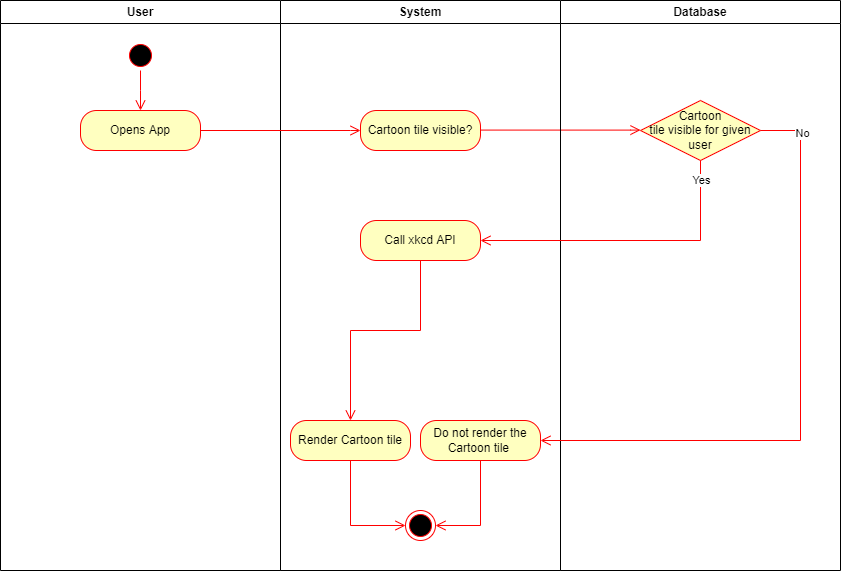

The diagram above was exported from draw.io. Its source (the exported page's mxGraphModel, read from the mxfile embedded in the PNG):
<mxGraphModel dx="1422" dy="715" grid="1" gridSize="10" guides="1" tooltips="1" connect="1" arrows="1" fold="1" page="1" pageScale="1" pageWidth="1169" pageHeight="826" background="none" math="0" shadow="0">
  <root>
    <mxCell id="0" />
    <mxCell id="1" parent="0" />
    <mxCell id="FRl8ASPiPwDfj0a4ocju-41" value="User" style="swimlane;whiteSpace=wrap" vertex="1" parent="1">
      <mxGeometry x="130" y="60" width="280" height="570" as="geometry" />
    </mxCell>
    <mxCell id="FRl8ASPiPwDfj0a4ocju-42" value="" style="ellipse;shape=startState;fillColor=#000000;strokeColor=#ff0000;" vertex="1" parent="FRl8ASPiPwDfj0a4ocju-41">
      <mxGeometry x="125" y="40" width="30" height="30" as="geometry" />
    </mxCell>
    <mxCell id="FRl8ASPiPwDfj0a4ocju-43" value="" style="edgeStyle=elbowEdgeStyle;elbow=horizontal;verticalAlign=bottom;endArrow=open;endSize=8;strokeColor=#FF0000;endFill=1;rounded=0" edge="1" parent="FRl8ASPiPwDfj0a4ocju-41" source="FRl8ASPiPwDfj0a4ocju-42">
      <mxGeometry x="125" y="40" as="geometry">
        <mxPoint x="140" y="110" as="targetPoint" />
      </mxGeometry>
    </mxCell>
    <mxCell id="FRl8ASPiPwDfj0a4ocju-44" value="Opens App" style="rounded=1;whiteSpace=wrap;html=1;arcSize=40;fontColor=#000000;fillColor=#ffffc0;strokeColor=#ff0000;" vertex="1" parent="FRl8ASPiPwDfj0a4ocju-41">
      <mxGeometry x="80" y="110" width="120" height="40" as="geometry" />
    </mxCell>
    <mxCell id="FRl8ASPiPwDfj0a4ocju-45" value="System" style="swimlane;whiteSpace=wrap" vertex="1" parent="1">
      <mxGeometry x="410" y="60" width="280" height="570" as="geometry" />
    </mxCell>
    <mxCell id="FRl8ASPiPwDfj0a4ocju-46" value="" style="ellipse;shape=endState;fillColor=#000000;strokeColor=#ff0000" vertex="1" parent="FRl8ASPiPwDfj0a4ocju-45">
      <mxGeometry x="125" y="510" width="30" height="30" as="geometry" />
    </mxCell>
    <mxCell id="FRl8ASPiPwDfj0a4ocju-47" value="Cartoon tile visible?" style="rounded=1;whiteSpace=wrap;html=1;arcSize=40;fontColor=#000000;fillColor=#ffffc0;strokeColor=#ff0000;" vertex="1" parent="FRl8ASPiPwDfj0a4ocju-45">
      <mxGeometry x="80" y="110" width="120" height="40" as="geometry" />
    </mxCell>
    <mxCell id="FRl8ASPiPwDfj0a4ocju-48" value="" style="edgeStyle=orthogonalEdgeStyle;html=1;align=left;verticalAlign=top;endArrow=open;endSize=8;strokeColor=#ff0000;rounded=0;exitX=1;exitY=0.5;exitDx=0;exitDy=0;entryX=0;entryY=0.5;entryDx=0;entryDy=0;" edge="1" parent="FRl8ASPiPwDfj0a4ocju-45">
      <mxGeometry x="-0.75" y="-20" relative="1" as="geometry">
        <mxPoint x="360" y="129.58" as="targetPoint" />
        <mxPoint x="200" y="129.58" as="sourcePoint" />
        <Array as="points">
          <mxPoint x="350" y="129.58" />
          <mxPoint x="350" y="129.58" />
        </Array>
        <mxPoint as="offset" />
      </mxGeometry>
    </mxCell>
    <mxCell id="FRl8ASPiPwDfj0a4ocju-49" value="Call xkcd API" style="rounded=1;whiteSpace=wrap;html=1;arcSize=40;fontColor=#000000;fillColor=#ffffc0;strokeColor=#ff0000;" vertex="1" parent="FRl8ASPiPwDfj0a4ocju-45">
      <mxGeometry x="80" y="220" width="120" height="40" as="geometry" />
    </mxCell>
    <mxCell id="FRl8ASPiPwDfj0a4ocju-50" value="Do not render the Cartoon tile&amp;nbsp;&lt;span style=&quot;color: rgba(0 , 0 , 0 , 0) ; font-family: monospace ; font-size: 0px&quot;&gt;%3CmxGraphModel%3E%3Croot%3E%3CmxCell%20id%3D%220%22%2F%3E%3CmxCell%20id%3D%221%22%20parent%3D%220%22%2F%3E%3CmxCell%20id%3D%222%22%20value%3D%22Call%20NASA%20API%22%20style%3D%22rounded%3D1%3BwhiteSpace%3Dwrap%3Bhtml%3D1%3BarcSize%3D40%3BfontColor%3D%23000000%3BfillColor%3D%23ffffc0%3BstrokeColor%3D%23ff0000%3B%22%20vertex%3D%221%22%20parent%3D%221%22%3E%3CmxGeometry%20x%3D%22490%22%20y%3D%22280%22%20width%3D%22120%22%20height%3D%2240%22%20as%3D%22geometry%22%2F%3E%3C%2FmxCell%3E%3C%2Froot%3E%3C%2FmxGraphModel%3E t&lt;/span&gt;" style="rounded=1;whiteSpace=wrap;html=1;arcSize=40;fontColor=#000000;fillColor=#ffffc0;strokeColor=#ff0000;" vertex="1" parent="FRl8ASPiPwDfj0a4ocju-45">
      <mxGeometry x="140" y="420" width="120" height="40" as="geometry" />
    </mxCell>
    <mxCell id="FRl8ASPiPwDfj0a4ocju-51" value="" style="edgeStyle=orthogonalEdgeStyle;html=1;align=left;verticalAlign=top;endArrow=open;endSize=8;strokeColor=#ff0000;rounded=0;exitX=0.5;exitY=1;exitDx=0;exitDy=0;entryX=1;entryY=0.5;entryDx=0;entryDy=0;" edge="1" parent="FRl8ASPiPwDfj0a4ocju-45" source="FRl8ASPiPwDfj0a4ocju-50" target="FRl8ASPiPwDfj0a4ocju-46">
      <mxGeometry x="-0.75" y="-20" relative="1" as="geometry">
        <mxPoint x="360" y="490" as="targetPoint" />
        <mxPoint x="200" y="490" as="sourcePoint" />
        <Array as="points">
          <mxPoint x="200" y="525" />
        </Array>
        <mxPoint as="offset" />
      </mxGeometry>
    </mxCell>
    <mxCell id="FRl8ASPiPwDfj0a4ocju-52" value="Render Cartoon tile" style="rounded=1;whiteSpace=wrap;html=1;arcSize=40;fontColor=#000000;fillColor=#ffffc0;strokeColor=#ff0000;" vertex="1" parent="FRl8ASPiPwDfj0a4ocju-45">
      <mxGeometry x="10" y="420" width="120" height="40" as="geometry" />
    </mxCell>
    <mxCell id="FRl8ASPiPwDfj0a4ocju-53" value="" style="edgeStyle=orthogonalEdgeStyle;html=1;align=left;verticalAlign=top;endArrow=open;endSize=8;strokeColor=#ff0000;rounded=0;exitX=0.5;exitY=1;exitDx=0;exitDy=0;entryX=0.5;entryY=0;entryDx=0;entryDy=0;" edge="1" parent="FRl8ASPiPwDfj0a4ocju-45" source="FRl8ASPiPwDfj0a4ocju-49" target="FRl8ASPiPwDfj0a4ocju-52">
      <mxGeometry x="-0.75" y="-20" relative="1" as="geometry">
        <mxPoint x="200" y="330" as="targetPoint" />
        <mxPoint x="40" y="330" as="sourcePoint" />
        <Array as="points">
          <mxPoint x="140" y="330" />
          <mxPoint x="70" y="330" />
        </Array>
        <mxPoint as="offset" />
      </mxGeometry>
    </mxCell>
    <mxCell id="FRl8ASPiPwDfj0a4ocju-54" value="" style="edgeStyle=orthogonalEdgeStyle;html=1;align=left;verticalAlign=top;endArrow=open;endSize=8;strokeColor=#ff0000;rounded=0;exitX=0.5;exitY=1;exitDx=0;exitDy=0;entryX=0;entryY=0.5;entryDx=0;entryDy=0;" edge="1" parent="FRl8ASPiPwDfj0a4ocju-45" source="FRl8ASPiPwDfj0a4ocju-52" target="FRl8ASPiPwDfj0a4ocju-46">
      <mxGeometry x="-0.75" y="-20" relative="1" as="geometry">
        <mxPoint x="80" y="490" as="targetPoint" />
        <mxPoint x="-80" y="490" as="sourcePoint" />
        <Array as="points">
          <mxPoint x="70" y="525" />
        </Array>
        <mxPoint as="offset" />
      </mxGeometry>
    </mxCell>
    <mxCell id="FRl8ASPiPwDfj0a4ocju-55" value="Database" style="swimlane;whiteSpace=wrap;startSize=23;" vertex="1" parent="1">
      <mxGeometry x="690" y="60" width="280" height="570" as="geometry" />
    </mxCell>
    <mxCell id="FRl8ASPiPwDfj0a4ocju-56" value="Cartoon&lt;br&gt;tile visible for given user" style="rhombus;whiteSpace=wrap;html=1;fillColor=#ffffc0;strokeColor=#ff0000;" vertex="1" parent="FRl8ASPiPwDfj0a4ocju-55">
      <mxGeometry x="80" y="100" width="120" height="60" as="geometry" />
    </mxCell>
    <mxCell id="FRl8ASPiPwDfj0a4ocju-57" value="" style="edgeStyle=orthogonalEdgeStyle;html=1;align=left;verticalAlign=top;endArrow=open;endSize=8;strokeColor=#ff0000;rounded=0;exitX=1;exitY=0.5;exitDx=0;exitDy=0;entryX=0;entryY=0.5;entryDx=0;entryDy=0;" edge="1" parent="1" source="FRl8ASPiPwDfj0a4ocju-44" target="FRl8ASPiPwDfj0a4ocju-47">
      <mxGeometry x="-0.75" y="-20" relative="1" as="geometry">
        <mxPoint x="770" y="360" as="targetPoint" />
        <mxPoint x="810" y="240" as="sourcePoint" />
        <Array as="points">
          <mxPoint x="480" y="190" />
          <mxPoint x="480" y="190" />
        </Array>
        <mxPoint as="offset" />
      </mxGeometry>
    </mxCell>
    <mxCell id="FRl8ASPiPwDfj0a4ocju-58" value="" style="edgeStyle=orthogonalEdgeStyle;html=1;align=left;verticalAlign=top;endArrow=open;endSize=8;strokeColor=#ff0000;rounded=0;exitX=1;exitY=0.5;exitDx=0;exitDy=0;entryX=1;entryY=0.5;entryDx=0;entryDy=0;" edge="1" parent="1" target="FRl8ASPiPwDfj0a4ocju-50">
      <mxGeometry x="-0.75" y="-20" relative="1" as="geometry">
        <mxPoint x="1050" y="190.00000000000003" as="targetPoint" />
        <mxPoint x="890" y="190" as="sourcePoint" />
        <Array as="points">
          <mxPoint x="930" y="190" />
          <mxPoint x="930" y="500" />
        </Array>
        <mxPoint as="offset" />
      </mxGeometry>
    </mxCell>
    <mxCell id="FRl8ASPiPwDfj0a4ocju-59" value="No" style="edgeLabel;html=1;align=center;verticalAlign=middle;resizable=0;points=[];" vertex="1" connectable="0" parent="FRl8ASPiPwDfj0a4ocju-58">
      <mxGeometry x="-0.8637" y="1" relative="1" as="geometry">
        <mxPoint as="offset" />
      </mxGeometry>
    </mxCell>
    <mxCell id="FRl8ASPiPwDfj0a4ocju-60" value="" style="edgeStyle=orthogonalEdgeStyle;html=1;align=left;verticalAlign=top;endArrow=open;endSize=8;strokeColor=#ff0000;rounded=0;exitX=0.5;exitY=1;exitDx=0;exitDy=0;entryX=1;entryY=0.5;entryDx=0;entryDy=0;" edge="1" parent="1" source="FRl8ASPiPwDfj0a4ocju-56" target="FRl8ASPiPwDfj0a4ocju-49">
      <mxGeometry x="-0.75" y="-20" relative="1" as="geometry">
        <mxPoint x="840" y="430" as="targetPoint" />
        <mxPoint x="760" y="290.00000000000006" as="sourcePoint" />
        <Array as="points">
          <mxPoint x="830" y="300" />
        </Array>
        <mxPoint as="offset" />
      </mxGeometry>
    </mxCell>
    <mxCell id="FRl8ASPiPwDfj0a4ocju-61" value="Yes" style="edgeLabel;html=1;align=center;verticalAlign=middle;resizable=0;points=[];" vertex="1" connectable="0" parent="FRl8ASPiPwDfj0a4ocju-60">
      <mxGeometry x="-0.8756" relative="1" as="geometry">
        <mxPoint as="offset" />
      </mxGeometry>
    </mxCell>
  </root>
</mxGraphModel>